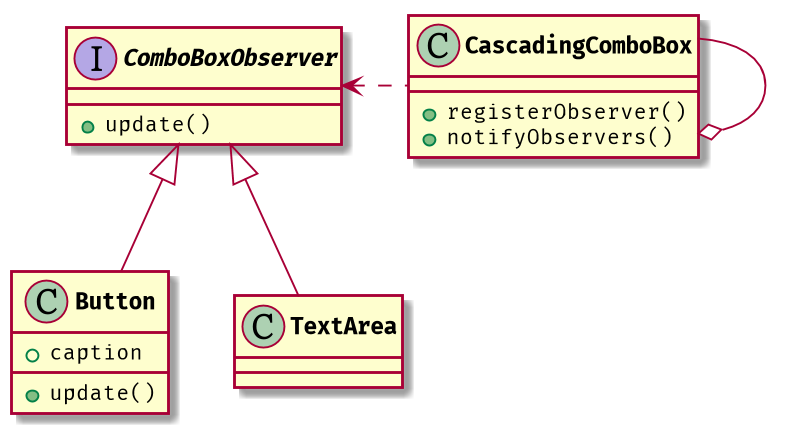

The diagram above was rendered by PlantUML. Its source (embedded in the PNG):
@startuml

skinparam defaultFontName "Fira Code"
skinparam class {
    FontStyle bold
    FontSize 12
}

scale 800*800

class Button {
    +caption
    +update()
}

class TextArea{
}

class CascadingComboBox{
    +registerObserver()
    +notifyObservers()
}

interface ComboBoxObserver {
    +update()
}

ComboBoxObserver <|-down- Button
ComboBoxObserver <|-down- TextArea

CascadingComboBox .left.> ComboBoxObserver

CascadingComboBox --o CascadingComboBox

@enduml